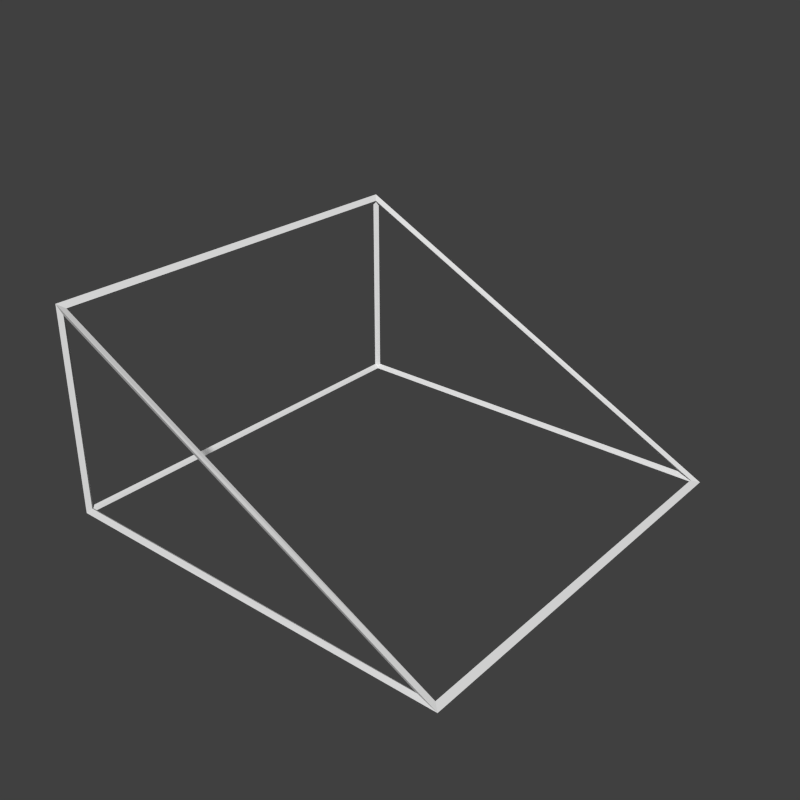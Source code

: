 # Source: halfSlant.blend  (saved by Blender 2.71.0; exported with 4.5.12 LTS)
import bpy
from mathutils import Matrix  # noqa: F401  (used for matrix-valued properties, if any)

bpy.ops.wm.read_factory_settings(use_empty=True)
scene = bpy.context.scene
scene.name = 'Scene'

# ---- collections
col_collection_1 = bpy.data.collections.new('Collection 1'); scene.collection.children.link(col_collection_1)

# ---- materials (node trees are filled in below, after node groups)
mat_material = bpy.data.materials.new('Material')
mat_material.alpha_threshold = 0.0
mat_material.use_transparent_shadow = False
mat_material.roughness = 0.5
mat_material.specular_intensity = 0.0
mat_material.line_color = (0.0, 0.0, 0.0, 1.0)

# ---- material node trees

# ---- world
world_world = bpy.data.worlds.new('World'); scene.world = world_world
world_world.color = (0.05088, 0.05088, 0.05088)
world_world.use_sun_shadow = False
world_world.sun_shadow_jitter_overblur = 0.0
world_world.cycles.sampling_method = 'MANUAL'
world_world.cycles.sample_map_resolution = 256

# ---- meshes
me_cube_001 = bpy.data.meshes.new('Cube.001')
me_cube_001.from_pydata([(0.5, 0.5, -0.5), (0.5, -0.5, -0.5), (-0.5, -0.5, -0.5), (-0.5, 0.5, -0.5), (-0.5, -0.5, 0.0), (-0.5, 0.5, 0.0)], [], [(5, 4, 1, 0), (4, 5, 3, 2), (0, 1, 2, 3), (5, 0, 3), (1, 4, 2)])
_uv = me_cube_001.uv_layers.new(name='UVMap')
_uv.uv.foreach_set('vector', [1.0, 0.0, 1.0, 1.0, 0.0, 1.0, 0.0, 0.0, 1.0, 0.5, 0.0, 0.5, 0.0, 0.0, 1.0, 0.0, 0.0, 0.0, 0.0, 1.0, 1.0, 1.0, 1.0, 0.0, 1.0, 0.5, 0.0, 0.0, 1.0, 0.0, 0.0, 0.0, 1.0, 0.5, 1.0, 0.0])
me_cube_001.materials.append(mat_material)
me_cube_001.use_remesh_preserve_volume = False
me_cube_001.use_remesh_preserve_attributes = False
me_cube_001.use_mirror_vertex_groups = False
me_cube_001.update()
me_cube_000 = bpy.data.meshes.new('Cube.000')
me_cube_000.from_pydata([(0.4918, 0.4946, -0.4981), (0.5082, 0.5054, -0.5019), (0.4918, -0.4946, -0.4981), (0.5082, -0.5054, -0.5019), (-0.4942, -0.4942, -0.4942), (-0.5058, -0.5058, -0.5058), (-0.4942, 0.4942, -0.4942), (-0.5058, 0.5058, -0.5058), (-0.4956, -0.4944, -0.007066), (-0.5044, -0.5056, 0.007066), (-0.4956, 0.4944, -0.007066), (-0.5044, 0.5056, 0.007066), (-0.4911, 0.49, -0.004472), (-0.4911, -0.49, -0.004472), (0.4911, -0.49, -0.4955), (0.4911, 0.49, -0.4955), (-0.5, -0.49, -0.01), (-0.5, 0.49, -0.01), (-0.5, 0.49, -0.49), (-0.5, -0.49, -0.49), (0.49, 0.49, -0.5), (0.49, -0.49, -0.5), (-0.49, -0.49, -0.5), (-0.49, 0.49, -0.5), (-0.49, 0.5, -0.01618), (0.4576, 0.5, -0.49), (-0.49, 0.5, -0.49), (0.4576, -0.5, -0.49), (-0.49, -0.5, -0.01618), (-0.49, -0.5, -0.49)], [], [(12, 13, 8, 10), (13, 12, 11, 9), (13, 14, 2, 8), (14, 13, 9, 3), (14, 15, 0, 2), (15, 14, 3, 1), (15, 12, 10, 0), (12, 15, 1, 11), (16, 17, 10, 8), (17, 16, 9, 11), (17, 18, 6, 10), (18, 17, 11, 7), (18, 19, 4, 6), (19, 18, 7, 5), (19, 16, 8, 4), (16, 19, 5, 9), (20, 21, 2, 0), (21, 20, 1, 3), (21, 22, 4, 2), (22, 21, 3, 5), (22, 23, 6, 4), (23, 22, 5, 7), (23, 20, 0, 6), (20, 23, 7, 1), (24, 25, 0, 10), (25, 24, 11, 1), (25, 26, 6, 0), (26, 25, 1, 7), (26, 24, 10, 6), (24, 26, 7, 11), (27, 28, 8, 2), (28, 27, 3, 9), (28, 29, 4, 8), (29, 28, 9, 5), (29, 27, 2, 4), (27, 29, 5, 3)])
_uv = me_cube_000.uv_layers.new(name='UVMap')
_uv.uv.foreach_set('vector', [1.0, 0.0, 1.0, 1.0, 1.0, 1.0, 1.0, 0.0, 1.0, 1.0, 1.0, 0.0, 1.0, 0.0, 1.0, 1.0, 1.0, 1.0, 0.0, 1.0, 0.0, 1.0, 1.0, 1.0, 0.0, 1.0, 1.0, 1.0, 1.0, 1.0, 0.0, 1.0, 0.0, 1.0, 0.0, 0.0, 0.0, 0.0, 0.0, 1.0, 0.0, 0.0, 0.0, 1.0, 0.0, 1.0, 0.0, 0.0, 0.0, 0.0, 1.0, 0.0, 1.0, 0.0, 0.0, 0.0, 1.0, 0.0, 0.0, 0.0, 0.0, 0.0, 1.0, 0.0, 1.0, 0.5, 0.0, 0.5, 0.0, 0.5, 1.0, 0.5, 0.0, 0.5, 1.0, 0.5, 1.0, 0.5, 0.0, 0.5, 0.0, 0.5, 0.0, 0.0, 0.0, 0.0, 0.0, 0.5, 0.0, 0.0, 0.0, 0.5, 0.0, 0.5, 0.0, 0.0, 0.0, 0.0, 1.0, 0.0, 1.0, 0.0, 0.0, 0.0, 1.0, 0.0, 0.0, 0.0, 0.0, 0.0, 1.0, 0.0, 1.0, 0.0, 1.0, 0.5, 1.0, 0.5, 1.0, 0.0, 1.0, 0.5, 1.0, 0.0, 1.0, 0.0, 1.0, 0.5, 0.0, 0.0, 0.0, 1.0, 0.0, 1.0, 0.0, 0.0, 0.0, 1.0, 0.0, 0.0, 0.0, 0.0, 0.0, 1.0, 0.0, 1.0, 1.0, 1.0, 1.0, 1.0, 0.0, 1.0, 1.0, 1.0, 0.0, 1.0, 0.0, 1.0, 1.0, 1.0, 1.0, 1.0, 1.0, 0.0, 1.0, 0.0, 1.0, 1.0, 1.0, 0.0, 1.0, 1.0, 1.0, 1.0, 1.0, 0.0, 1.0, 0.0, 0.0, 0.0, 0.0, 0.0, 1.0, 0.0, 0.0, 0.0, 1.0, 0.0, 1.0, 0.0, 0.0, 0.0, 1.0, 0.5, 0.0, 0.0, 0.0, 0.0, 1.0, 0.5, 0.0, 0.0, 1.0, 0.5, 1.0, 0.5, 0.0, 0.0, 0.0, 0.0, 1.0, 0.0, 1.0, 0.0, 0.0, 0.0, 1.0, 0.0, 0.0, 0.0, 0.0, 0.0, 1.0, 0.0, 1.0, 0.0, 1.0, 0.5, 1.0, 0.5, 1.0, 0.0, 1.0, 0.5, 1.0, 0.0, 1.0, 0.0, 1.0, 0.5, 0.0, 0.0, 1.0, 0.5, 1.0, 0.5, 0.0, 0.0, 1.0, 0.5, 0.0, 0.0, 0.0, 0.0, 1.0, 0.5, 1.0, 0.5, 1.0, 0.0, 1.0, 0.0, 1.0, 0.5, 1.0, 0.0, 1.0, 0.5, 1.0, 0.5, 1.0, 0.0, 1.0, 0.0, 0.0, 0.0, 0.0, 0.0, 1.0, 0.0, 0.0, 0.0, 1.0, 0.0, 1.0, 0.0, 0.0, 0.0])
me_cube_000.materials.append(mat_material)
me_cube_000.use_remesh_preserve_volume = False
me_cube_000.use_remesh_preserve_attributes = False
me_cube_000.use_mirror_vertex_groups = False
me_cube_000.update()

# ---- objects
ob_shape = bpy.data.objects.new('Shape', me_cube_001)
ob_wireframe = bpy.data.objects.new('WireFrame', me_cube_000)
ob_camera = bpy.data.objects.new('Camera', None)

# ---- transforms, parenting, visibility, modifiers, constraints
ob_shape.location = (0.0, 0.0, 0.0)
ob_shape.hide_render = True
ob_shape.lineart.crease_threshold = 0.0
ob_wireframe.location = (0.0, 0.0, 0.0)
ob_wireframe.lineart.crease_threshold = 0.0
ob_camera.location = (0.0, 0.0, 0.0)

# ---- collection membership
col_collection_1.objects.link(ob_shape)
col_collection_1.objects.link(ob_wireframe)
col_collection_1.objects.link(ob_camera)

# ---- scene / render settings (as saved in the file)
scene.camera = ob_camera
scene.frame_start = 1; scene.frame_end = 250; scene.frame_set(1)
scene.render.engine = 'BLENDER_EEVEE_NEXT'
scene.render.resolution_x = 128
scene.render.resolution_y = 128
scene.render.dither_intensity = 0.0
scene.render.film_transparent = True
scene.cycles.use_denoising = False
scene.cycles.samples = 10
scene.cycles.sampling_pattern = 'TABULATED_SOBOL'
scene.cycles.light_sampling_threshold = 0.0
scene.cycles.use_adaptive_sampling = False
scene.cycles.use_light_tree = False
scene.cycles.blur_glossy = 0.0
scene.cycles.volume_bounces = 1
scene.cycles.pixel_filter_type = 'GAUSSIAN'
scene.cycles.sample_clamp_indirect = 0.0
scene.view_settings.view_transform = 'Standard'
bpy.context.view_layer.update()

# ---- added for rendering (the .blend has no active camera and no usable light): camera, sun
cam_auto = bpy.data.cameras.new('AutoCamera')
cam_auto.lens = 50.0
cam_auto.sensor_width = 36.0
cam_auto.clip_end = 1000.0
ob_auto_camera = bpy.data.objects.new('AutoCamera', cam_auto)
scene.collection.objects.link(ob_auto_camera)
ob_auto_camera.location = (1.40875, -1.68905, 0.876681)
ob_auto_camera.rotation_euler = (1.09748, -7.21219e-08, 0.694738)
scene.camera = ob_auto_camera
light_auto_sun = bpy.data.lights.new('AutoSun', 'SUN')
light_auto_sun.energy = 3.0
light_auto_sun.angle = 0.0523599
ob_auto_sun = bpy.data.objects.new('AutoSun', light_auto_sun)
scene.collection.objects.link(ob_auto_sun)
ob_auto_sun.rotation_euler = (0.872665, 0.174533, 0.523599)
bpy.context.view_layer.update()
